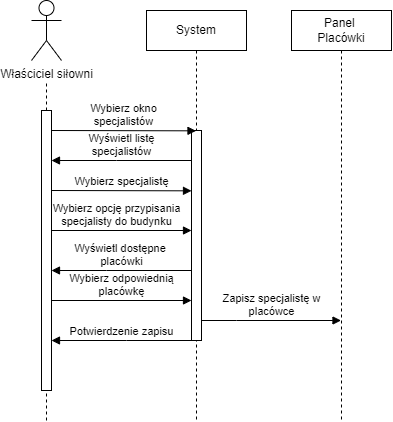

The diagram above was exported from draw.io. Its source (the exported page's mxGraphModel, read from the mxfile embedded in the PNG):
<mxGraphModel dx="794" dy="498" grid="1" gridSize="10" guides="1" tooltips="1" connect="1" arrows="1" fold="1" page="1" pageScale="1" pageWidth="850" pageHeight="1100" math="0" shadow="0">
  <root>
    <mxCell id="0" />
    <mxCell id="1" parent="0" />
    <mxCell id="ExEBE5rpvIlDX_zQ3P_4-1" value="Właściciel siłowni" style="shape=umlActor;verticalLabelPosition=bottom;verticalAlign=top;html=1;outlineConnect=0;" vertex="1" parent="1">
      <mxGeometry x="65" y="20" width="30" height="60" as="geometry" />
    </mxCell>
    <mxCell id="ExEBE5rpvIlDX_zQ3P_4-4" value="" style="endArrow=none;dashed=1;html=1;rounded=0;" edge="1" parent="1" source="ExEBE5rpvIlDX_zQ3P_4-6">
      <mxGeometry width="50" height="50" relative="1" as="geometry">
        <mxPoint x="80" y="440" as="sourcePoint" />
        <mxPoint x="80" y="100" as="targetPoint" />
      </mxGeometry>
    </mxCell>
    <mxCell id="ExEBE5rpvIlDX_zQ3P_4-5" value="System" style="shape=umlLifeline;perimeter=lifelinePerimeter;whiteSpace=wrap;html=1;container=1;dropTarget=0;collapsible=0;recursiveResize=0;outlineConnect=0;portConstraint=eastwest;newEdgeStyle={&quot;edgeStyle&quot;:&quot;elbowEdgeStyle&quot;,&quot;elbow&quot;:&quot;vertical&quot;,&quot;curved&quot;:0,&quot;rounded&quot;:0};" vertex="1" parent="1">
      <mxGeometry x="180" y="30" width="100" height="410" as="geometry" />
    </mxCell>
    <mxCell id="ExEBE5rpvIlDX_zQ3P_4-8" value="" style="html=1;points=[];perimeter=orthogonalPerimeter;outlineConnect=0;targetShapes=umlLifeline;portConstraint=eastwest;newEdgeStyle={&quot;edgeStyle&quot;:&quot;elbowEdgeStyle&quot;,&quot;elbow&quot;:&quot;vertical&quot;,&quot;curved&quot;:0,&quot;rounded&quot;:0};" vertex="1" parent="ExEBE5rpvIlDX_zQ3P_4-5">
      <mxGeometry x="45" y="120" width="10" height="210" as="geometry" />
    </mxCell>
    <mxCell id="ExEBE5rpvIlDX_zQ3P_4-7" value="" style="endArrow=none;dashed=1;html=1;rounded=0;" edge="1" parent="1" target="ExEBE5rpvIlDX_zQ3P_4-6">
      <mxGeometry width="50" height="50" relative="1" as="geometry">
        <mxPoint x="80" y="440" as="sourcePoint" />
        <mxPoint x="80" y="100" as="targetPoint" />
      </mxGeometry>
    </mxCell>
    <mxCell id="ExEBE5rpvIlDX_zQ3P_4-6" value="" style="html=1;points=[];perimeter=orthogonalPerimeter;outlineConnect=0;targetShapes=umlLifeline;portConstraint=eastwest;newEdgeStyle={&quot;edgeStyle&quot;:&quot;elbowEdgeStyle&quot;,&quot;elbow&quot;:&quot;vertical&quot;,&quot;curved&quot;:0,&quot;rounded&quot;:0};" vertex="1" parent="1">
      <mxGeometry x="75" y="130" width="10" height="280" as="geometry" />
    </mxCell>
    <mxCell id="ExEBE5rpvIlDX_zQ3P_4-9" value="Wybierz opcję przypisania&lt;br&gt;specjalisty do budynku" style="html=1;verticalAlign=bottom;endArrow=block;edgeStyle=elbowEdgeStyle;elbow=vertical;curved=0;rounded=0;" edge="1" parent="1" target="ExEBE5rpvIlDX_zQ3P_4-8">
      <mxGeometry x="0.375" width="80" relative="1" as="geometry">
        <mxPoint x="85" y="150" as="sourcePoint" />
        <mxPoint x="165" y="150" as="targetPoint" />
        <Array as="points">
          <mxPoint x="160" y="250" />
          <mxPoint x="170" y="230" />
          <mxPoint x="170" y="210" />
        </Array>
        <mxPoint as="offset" />
      </mxGeometry>
    </mxCell>
    <mxCell id="ExEBE5rpvIlDX_zQ3P_4-10" value="Wybierz okno &lt;br&gt;specjalistów" style="html=1;verticalAlign=bottom;endArrow=block;edgeStyle=elbowEdgeStyle;elbow=vertical;curved=0;rounded=0;" edge="1" parent="1" target="ExEBE5rpvIlDX_zQ3P_4-5">
      <mxGeometry x="0.0018" width="80" relative="1" as="geometry">
        <mxPoint x="85" y="150" as="sourcePoint" />
        <mxPoint x="165" y="150" as="targetPoint" />
        <mxPoint as="offset" />
      </mxGeometry>
    </mxCell>
    <mxCell id="ExEBE5rpvIlDX_zQ3P_4-11" value="Wyświetl listę&lt;br&gt;specjalistów" style="html=1;verticalAlign=bottom;endArrow=block;edgeStyle=elbowEdgeStyle;elbow=vertical;curved=0;rounded=0;" edge="1" parent="1" source="ExEBE5rpvIlDX_zQ3P_4-8" target="ExEBE5rpvIlDX_zQ3P_4-6">
      <mxGeometry width="80" relative="1" as="geometry">
        <mxPoint x="140" y="190" as="sourcePoint" />
        <mxPoint x="130" y="190" as="targetPoint" />
        <Array as="points">
          <mxPoint x="150" y="180" />
        </Array>
      </mxGeometry>
    </mxCell>
    <mxCell id="ExEBE5rpvIlDX_zQ3P_4-12" value="Wybierz specjalistę" style="html=1;verticalAlign=bottom;endArrow=block;edgeStyle=elbowEdgeStyle;elbow=vertical;curved=0;rounded=0;" edge="1" parent="1" target="ExEBE5rpvIlDX_zQ3P_4-8">
      <mxGeometry width="80" relative="1" as="geometry">
        <mxPoint x="85" y="210" as="sourcePoint" />
        <mxPoint x="165" y="210" as="targetPoint" />
      </mxGeometry>
    </mxCell>
    <mxCell id="ExEBE5rpvIlDX_zQ3P_4-13" value="Wyświetl dostępne&amp;nbsp;&lt;br&gt;placówki" style="html=1;verticalAlign=bottom;endArrow=block;edgeStyle=elbowEdgeStyle;elbow=vertical;curved=0;rounded=0;" edge="1" parent="1" source="ExEBE5rpvIlDX_zQ3P_4-8" target="ExEBE5rpvIlDX_zQ3P_4-6">
      <mxGeometry width="80" relative="1" as="geometry">
        <mxPoint x="210" y="280" as="sourcePoint" />
        <mxPoint x="290" y="280" as="targetPoint" />
        <Array as="points">
          <mxPoint x="140" y="290" />
          <mxPoint x="150" y="280" />
          <mxPoint x="140" y="270" />
          <mxPoint x="130" y="290" />
        </Array>
      </mxGeometry>
    </mxCell>
    <mxCell id="ExEBE5rpvIlDX_zQ3P_4-14" value="Wybierz odpowiednią&lt;br&gt;placówkę" style="html=1;verticalAlign=bottom;endArrow=block;edgeStyle=elbowEdgeStyle;elbow=vertical;curved=0;rounded=0;" edge="1" parent="1" target="ExEBE5rpvIlDX_zQ3P_4-8">
      <mxGeometry width="80" relative="1" as="geometry">
        <mxPoint x="85" y="320" as="sourcePoint" />
        <mxPoint x="170" y="320" as="targetPoint" />
        <Array as="points">
          <mxPoint x="220" y="320" />
        </Array>
      </mxGeometry>
    </mxCell>
    <mxCell id="ExEBE5rpvIlDX_zQ3P_4-15" value="Panel&amp;nbsp;&lt;br&gt;Placówki" style="shape=umlLifeline;perimeter=lifelinePerimeter;whiteSpace=wrap;html=1;container=1;dropTarget=0;collapsible=0;recursiveResize=0;outlineConnect=0;portConstraint=eastwest;newEdgeStyle={&quot;edgeStyle&quot;:&quot;elbowEdgeStyle&quot;,&quot;elbow&quot;:&quot;vertical&quot;,&quot;curved&quot;:0,&quot;rounded&quot;:0};" vertex="1" parent="1">
      <mxGeometry x="325" y="30" width="100" height="410" as="geometry" />
    </mxCell>
    <mxCell id="ExEBE5rpvIlDX_zQ3P_4-16" value="Zapisz specjalistę w&lt;br&gt;placówce" style="html=1;verticalAlign=bottom;endArrow=block;edgeStyle=elbowEdgeStyle;elbow=vertical;curved=0;rounded=0;" edge="1" parent="1" source="ExEBE5rpvIlDX_zQ3P_4-8" target="ExEBE5rpvIlDX_zQ3P_4-15">
      <mxGeometry width="80" relative="1" as="geometry">
        <mxPoint x="240" y="350.28" as="sourcePoint" />
        <mxPoint x="320" y="350.28" as="targetPoint" />
        <Array as="points">
          <mxPoint x="270" y="340" />
          <mxPoint x="320" y="350" />
          <mxPoint x="340" y="400" />
          <mxPoint x="340" y="350" />
          <mxPoint x="340" y="330" />
          <mxPoint x="340" y="330" />
          <mxPoint x="330" y="350" />
        </Array>
      </mxGeometry>
    </mxCell>
    <mxCell id="ExEBE5rpvIlDX_zQ3P_4-17" value="Potwierdzenie zapisu" style="html=1;verticalAlign=bottom;endArrow=block;edgeStyle=elbowEdgeStyle;elbow=vertical;curved=0;rounded=0;" edge="1" parent="1" source="ExEBE5rpvIlDX_zQ3P_4-8" target="ExEBE5rpvIlDX_zQ3P_4-6">
      <mxGeometry width="80" relative="1" as="geometry">
        <mxPoint x="120" y="370.28" as="sourcePoint" />
        <mxPoint x="200" y="370.28" as="targetPoint" />
        <Array as="points">
          <mxPoint x="160" y="360" />
        </Array>
      </mxGeometry>
    </mxCell>
  </root>
</mxGraphModel>